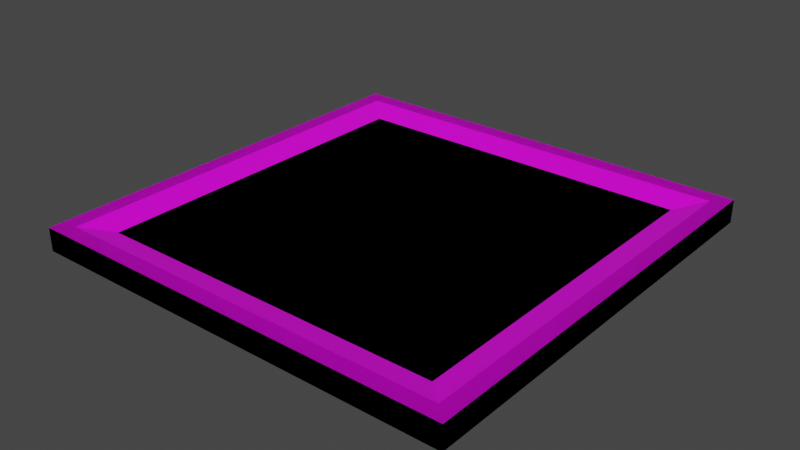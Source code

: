 # Source: Model_0.blend  (saved by Blender 3.0.42; exported with 4.5.12 LTS)
import bpy
from mathutils import Matrix  # noqa: F401  (used for matrix-valued properties, if any)

bpy.ops.wm.read_factory_settings(use_empty=True)
scene = bpy.context.scene
scene.name = 'Scene'

# ---- images (referenced by path relative to the original .blend; pixels are not part of the script)
import os
ASSET_DIR = os.environ.get("B2B_ASSET_DIR", "")  # directory of the original .blend (textures are referenced by path, not embedded)
HERE = os.path.dirname(os.path.abspath(__file__))  # packed textures are extracted next to this script under _unpacked/

def load_image(name, relpath, width, height, colorspace="sRGB"):
    """Load a texture the original file referenced (path relative to the .blend, or extracted next to this script)."""
    p = next((c for c in (os.path.join(HERE, relpath), os.path.join(ASSET_DIR, relpath)) if relpath and os.path.exists(c)), "")
    if p:
        img = bpy.data.images.load(p, check_existing=True)
        img.name = name
    else:  # same state as the original file: an image datablock whose file is absent (Cycles renders it pink)
        img = bpy.data.images.new(name, width, height)
        img.source = "FILE"
        img.filepath = "//" + (relpath or name)
    img.colorspace_settings.name = colorspace
    return img
img_mold_texture_png = load_image('Mold_Texture.png', 'Mold_Texture.png', 1024, 1024, 'sRGB')

# ---- materials (node trees are filled in below, after node groups)
mat_material = bpy.data.materials.new('Material')
mat_material.alpha_threshold = 0.0
mat_material.use_backface_culling = True
mat_material.use_transparent_shadow = False
mat_material.line_color = (0.0, 0.0, 0.0, 1.0)

# ---- node groups
ng_auto_smooth = bpy.data.node_groups.new('Auto Smooth', 'GeometryNodeTree')
_s = ng_auto_smooth.interface.new_socket(name='Geometry', in_out='OUTPUT', socket_type='NodeSocketGeometry')
_s = ng_auto_smooth.interface.new_socket(name='Geometry', in_out='INPUT', socket_type='NodeSocketGeometry')
_s = ng_auto_smooth.interface.new_socket(name='Angle', in_out='INPUT', socket_type='NodeSocketFloat')
_s.subtype = 'ANGLE'
_s.min_value = 0.0
_s.max_value = 3.142
ng_auto_smooth.is_modifier = True
_N = ng_auto_smooth.nodes; _L = ng_auto_smooth.links
n0 = _N.new('NodeGroupOutput'); n0.name = 'Group Output'; n0.location = (480, -100)
n1 = _N.new('NodeGroupInput'); n1.name = 'Group Input'; n1.location = (-420, -300)
n2 = _N.new('NodeGroupInput'); n2.name = 'Group Input.001'; n2.location = (-60, -100)
n3 = _N.new('GeometryNodeSetShadeSmooth'); n3.name = 'Set Shade Smooth'; n3.location = (120, -100)
n3.domain = 'EDGE'
n4 = _N.new('GeometryNodeSetShadeSmooth'); n4.name = 'Set Shade Smooth.001'; n4.location = (300, -100)
n5 = _N.new('GeometryNodeInputMeshEdgeAngle'); n5.name = 'Edge Angle'; n5.location = (-420, -220)
n6 = _N.new('GeometryNodeInputEdgeSmooth'); n6.name = 'Is Edge Smooth'; n6.location = (-60, -160)
n7 = _N.new('GeometryNodeInputShadeSmooth'); n7.name = 'Is Face Smooth'; n7.location = (-240, -340)
n8 = _N.new('FunctionNodeBooleanMath'); n8.name = 'Boolean Math'; n8.location = (-60, -220)
n9 = _N.new('FunctionNodeCompare'); n9.name = 'Compare'; n9.location = (-240, -180)
n9.operation = 'LESS_EQUAL'
_L.new(n5.outputs[0], n9.inputs[0])
_L.new(n4.outputs[0], n0.inputs[0])
_L.new(n1.outputs[1], n9.inputs[1])
_L.new(n9.outputs[0], n8.inputs[0])
_L.new(n7.outputs[0], n8.inputs[1])
_L.new(n2.outputs[0], n3.inputs[0])
_L.new(n6.outputs[0], n3.inputs[1])
_L.new(n3.outputs[0], n4.inputs[0])
_L.new(n8.outputs[0], n3.inputs[2])
n0.is_active_output = True

# ---- material node trees
mat_material.use_nodes = True; mat_material.node_tree.nodes.clear()
_N = mat_material.node_tree.nodes; _L = mat_material.node_tree.links
n0 = _N.new('ShaderNodeOutputMaterial'); n0.name = 'Material Output'; n0.location = (300, 300)
n1 = _N.new('ShaderNodeBsdfPrincipled'); n1.name = 'Principled BSDF'; n1.location = (10, 300)
n1.distribution = 'GGX'
n1.subsurface_method = 'BURLEY'
n1.inputs[2].default_value = 0.4
n1.inputs[3].default_value = 1.45
n1.inputs[27].default_value = (0.0, 0.0, 0.0, 1.0)
n1.inputs[28].default_value = 1.0
n2 = _N.new('ShaderNodeTexImage'); n2.name = 'Image Texture'; n2.location = (-280, 280)
n2.image = img_mold_texture_png
_L.new(n1.outputs[0], n0.inputs[0])
_L.new(n2.outputs[0], n1.inputs[0])
n0.is_active_output = True

# ---- world
world_world = bpy.data.worlds.new('World'); scene.world = world_world
world_world.use_nodes = True; world_world.node_tree.nodes.clear()
_N = world_world.node_tree.nodes; _L = world_world.node_tree.links
n0 = _N.new('ShaderNodeOutputWorld'); n0.name = 'World Output'; n0.location = (300, 300)
n1 = _N.new('ShaderNodeBackground'); n1.name = 'Background'; n1.location = (10, 300)
n1.inputs[0].default_value = (0.05088, 0.05088, 0.05088, 1.0)
_L.new(n1.outputs[0], n0.inputs[0])
n0.is_active_output = True
world_world.color = (0.05088, 0.05088, 0.05088)
world_world.use_sun_shadow = False
world_world.sun_shadow_jitter_overblur = 0.0

# ---- meshes
me_cube_001 = bpy.data.meshes.new('Cube.001')
me_cube_001.from_pydata([(-0.3375, 0.3375, 3.473e-06), (-0.3375, -0.3375, 3.473e-06), (0.3375, 0.3375, 3.473e-06), (0.3375, -0.3375, 3.473e-06), (-0.2734, -0.2734, 0.02422), (0.2734, 0.2734, 0.02422), (-0.2734, 0.2734, 0.02422), (0.2734, -0.2734, 0.02422), (-0.2734, -0.2734, 0.01172), (0.2734, 0.2734, 0.01172), (-0.2734, 0.2734, 0.01172), (0.2734, -0.2734, 0.01172), (-0.3125, -0.3125, 0.01172), (0.3125, 0.3125, 0.01172), (-0.3125, 0.3125, 0.01172), (0.3125, -0.3125, 0.01172), (-0.3375, 0.3375, 0.03594), (-0.3375, -0.3375, 0.03594), (-0.3125, -0.3125, 0.03555), (-0.3125, 0.3125, 0.03555), (0.3125, 0.3125, 0.03555), (0.3125, -0.3125, 0.03555), (0.3375, -0.3375, 0.03594), (0.3375, 0.3375, 0.03594)], [], [(23, 20, 21, 22), (17, 22, 21, 18), (3, 1, 0, 2), (5, 6, 4, 7), (16, 19, 20, 23), (17, 18, 19, 16), (4, 6, 10, 8), (6, 5, 9, 10), (5, 7, 11, 9), (7, 4, 8, 11), (9, 11, 15, 13), (8, 10, 14, 12), (11, 8, 12, 15), (10, 9, 13, 14), (15, 12, 18, 21), (12, 14, 19, 18), (13, 15, 21, 20), (14, 13, 20, 19), (0, 16, 23, 2), (1, 17, 16, 0), (3, 22, 17, 1), (2, 23, 22, 3)])
_k = set([(0, 1), (0, 2), (0, 16), (1, 3), (1, 17), (2, 3), (2, 23), (3, 22), (4, 6), (4, 7), (4, 8), (5, 6), (5, 7), (5, 9), (6, 10), (7, 11), (8, 10), (8, 11), (9, 10), (9, 11), (12, 14), (12, 15), (12, 18), (13, 14), (13, 15), (13, 20), (14, 19), (15, 21), (16, 17), (16, 23), (17, 22), (18, 19), (18, 21), (19, 20), (20, 21), (22, 23)])
me_cube_001.attributes.new('sharp_edge', 'BOOLEAN', 'EDGE').data.foreach_set('value', [ (min(e.vertices), max(e.vertices)) in _k for e in me_cube_001.edges])
_uv = me_cube_001.uv_layers.new(name='UVMap')
_uv.uv.foreach_set('vector', [0.25, 0.25, 0.25, 0.25, 0.25, 0.25, 0.25, 0.25, 0.25, 0.25, 0.25, 0.25, 0.25, 0.25, 0.25, 0.25, 0.25, 0.25, 0.25, 0.25, 0.25, 0.25, 0.25, 0.25, 0.25, 0.25, 0.25, 0.25, 0.25, 0.25, 0.25, 0.25, 0.25, 0.25, 0.25, 0.25, 0.25, 0.25, 0.25, 0.25, 0.25, 0.25, 0.25, 0.25, 0.25, 0.25, 0.25, 0.25, 0.25, 0.25, 0.25, 0.25, 0.25, 0.25, 0.25, 0.25, 0.25, 0.25, 0.25, 0.25, 0.25, 0.25, 0.25, 0.25, 0.25, 0.25, 0.25, 0.25, 0.25, 0.25, 0.25, 0.25, 0.25, 0.25, 0.25, 0.25, 0.25, 0.25, 0.25, 0.25, 0.25, 0.75, 0.25, 0.75, 0.25, 0.75, 0.25, 0.75, 0.25, 0.75, 0.25, 0.75, 0.25, 0.75, 0.25, 0.75, 0.25, 0.75, 0.25, 0.75, 0.25, 0.75, 0.25, 0.75, 0.25, 0.75, 0.25, 0.75, 0.25, 0.75, 0.25, 0.75, 0.25, 0.25, 0.25, 0.25, 0.25, 0.25, 0.25, 0.25, 0.25, 0.25, 0.25, 0.25, 0.25, 0.25, 0.25, 0.25, 0.25, 0.25, 0.25, 0.25, 0.25, 0.25, 0.25, 0.25, 0.25, 0.25, 0.25, 0.25, 0.25, 0.25, 0.25, 0.25, 0.25, 0.25, 0.25, 0.25, 0.25, 0.25, 0.25, 0.25, 0.25, 0.25, 0.25, 0.25, 0.25, 0.25, 0.25, 0.25, 0.25, 0.25, 0.25, 0.25, 0.25, 0.25, 0.25, 0.25, 0.25, 0.25, 0.25, 0.25, 0.25, 0.25, 0.25, 0.25])
me_cube_001.materials.append(mat_material)
me_cube_001.use_remesh_preserve_volume = False
me_cube_001.use_remesh_preserve_attributes = False
me_cube_001.use_mirror_vertex_groups = False
me_cube_001.update()
me_cube_002 = bpy.data.meshes.new('Cube.002')
me_cube_002.from_pydata([(-0.3375, 0.3375, 3.473e-06), (-0.3375, -0.3375, 3.473e-06), (0.3375, 0.3375, 3.473e-06), (0.3375, -0.3375, 3.473e-06), (-0.2734, -0.2734, 0.02422), (0.2734, 0.2734, 0.02422), (-0.2734, 0.2734, 0.02422), (0.2734, -0.2734, 0.02422), (-0.3125, -0.3125, 0.03555), (0.3125, 0.3125, 0.03555), (-0.3375, 0.3375, 0.03594), (-0.3375, -0.3375, 0.03594), (-0.3125, 0.3125, 0.03555), (0.3125, -0.3125, 0.03555), (0.3375, -0.3375, 0.03594), (0.3375, 0.3375, 0.03594)], [], [(15, 9, 13, 14), (11, 14, 13, 8), (3, 1, 0, 2), (5, 6, 4, 7), (10, 12, 9, 15), (11, 8, 12, 10), (5, 7, 13, 9), (4, 6, 12, 8), (7, 4, 8, 13), (6, 5, 9, 12), (0, 10, 15, 2), (1, 11, 10, 0), (3, 14, 11, 1), (2, 15, 14, 3)])
_k = set([(0, 1), (0, 2), (0, 10), (1, 3), (1, 11), (2, 3), (2, 15), (3, 14), (4, 6), (4, 7), (5, 6), (5, 7), (8, 12), (8, 13), (9, 12), (9, 13), (10, 11), (10, 15), (11, 14), (14, 15)])
me_cube_002.attributes.new('sharp_edge', 'BOOLEAN', 'EDGE').data.foreach_set('value', [ (min(e.vertices), max(e.vertices)) in _k for e in me_cube_002.edges])
_uv = me_cube_002.uv_layers.new(name='UVMap')
_uv.uv.foreach_set('vector', [0.25, 0.25, 0.25, 0.25, 0.25, 0.25, 0.25, 0.25, 0.25, 0.25, 0.25, 0.25, 0.25, 0.25, 0.25, 0.25, 0.25, 0.25, 0.25, 0.25, 0.25, 0.25, 0.25, 0.25, 0.25, 0.25, 0.25, 0.25, 0.25, 0.25, 0.25, 0.25, 0.25, 0.25, 0.25, 0.25, 0.25, 0.25, 0.25, 0.25, 0.25, 0.25, 0.25, 0.25, 0.25, 0.25, 0.25, 0.25, 0.25, 0.75, 0.25, 0.75, 0.25, 0.75, 0.25, 0.75, 0.25, 0.75, 0.25, 0.75, 0.25, 0.75, 0.25, 0.75, 0.25, 0.75, 0.25, 0.75, 0.25, 0.75, 0.25, 0.75, 0.25, 0.75, 0.25, 0.75, 0.25, 0.75, 0.25, 0.75, 0.25, 0.25, 0.25, 0.25, 0.25, 0.25, 0.25, 0.25, 0.25, 0.25, 0.25, 0.25, 0.25, 0.25, 0.25, 0.25, 0.25, 0.25, 0.25, 0.25, 0.25, 0.25, 0.25, 0.25, 0.25, 0.25, 0.25, 0.25, 0.25, 0.25, 0.25, 0.25])
me_cube_002.materials.append(mat_material)
me_cube_002.use_remesh_preserve_volume = False
me_cube_002.use_remesh_preserve_attributes = False
me_cube_002.use_mirror_vertex_groups = False
me_cube_002.update()

# ---- objects
ob_model_0 = bpy.data.objects.new('Model_0', me_cube_001)
ob_model_1 = bpy.data.objects.new('Model_1', me_cube_002)

# ---- transforms, parenting, visibility, modifiers, constraints
ob_model_0.location = (0.0, 0.0, 0.0)
ob_model_0.lock_rotations_4d = False
ob_model_0.empty_display_type = 'ARROWS'
ob_model_0.lineart.crease_threshold = 0.0
_m = ob_model_0.modifiers.new('Auto Smooth', 'NODES')
_m.node_group = ng_auto_smooth
_gi = [s.identifier for s in ng_auto_smooth.interface.items_tree if s.item_type == 'SOCKET' and s.in_out == 'INPUT']
_m[_gi[1]] = 0.5236  # Angle
ob_model_1.location = (0.0, 0.0, 0.0)
ob_model_1.lock_rotations_4d = False
ob_model_1.empty_display_type = 'ARROWS'
ob_model_1.lineart.crease_threshold = 0.0
_m = ob_model_1.modifiers.new('Auto Smooth', 'NODES')
_m.node_group = ng_auto_smooth
_gi = [s.identifier for s in ng_auto_smooth.interface.items_tree if s.item_type == 'SOCKET' and s.in_out == 'INPUT']
_m[_gi[1]] = 0.5236  # Angle

# ---- collection membership
scene.collection.objects.link(ob_model_0)
scene.collection.objects.link(ob_model_1)

# ---- scene / render settings (as saved in the file)
scene.frame_start = 1; scene.frame_end = 250; scene.frame_set(1)
scene.render.engine = 'BLENDER_EEVEE_NEXT'
scene.cycles.use_denoising = False
scene.cycles.samples = 128
scene.cycles.sampling_pattern = 'TABULATED_SOBOL'
scene.cycles.use_adaptive_sampling = False
scene.cycles.use_light_tree = False
scene.view_settings.view_transform = 'Filmic'
bpy.context.view_layer.update()

# ---- added for rendering (the .blend has no active camera and no usable light): camera, sun
cam_auto = bpy.data.cameras.new('AutoCamera')
cam_auto.lens = 50.0
cam_auto.sensor_width = 36.0
cam_auto.clip_end = 1000.0
ob_auto_camera = bpy.data.objects.new('AutoCamera', cam_auto)
scene.collection.objects.link(ob_auto_camera)
ob_auto_camera.location = (0.88384, -1.06061, 0.725044)
ob_auto_camera.rotation_euler = (1.09748, -7.21219e-08, 0.694738)
scene.camera = ob_auto_camera
light_auto_sun = bpy.data.lights.new('AutoSun', 'SUN')
light_auto_sun.energy = 3.0
light_auto_sun.angle = 0.0523599
ob_auto_sun = bpy.data.objects.new('AutoSun', light_auto_sun)
scene.collection.objects.link(ob_auto_sun)
ob_auto_sun.rotation_euler = (0.872665, 0.174533, 0.523599)
bpy.context.view_layer.update()
